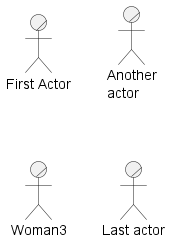

The diagram above was rendered by PlantUML. Its source (embedded in the PNG):
@startuml

:First Actor:/
:Another\nactor:/ as Man2
actor/ Woman3
actor/ :Last actor: as Person1

@enduml